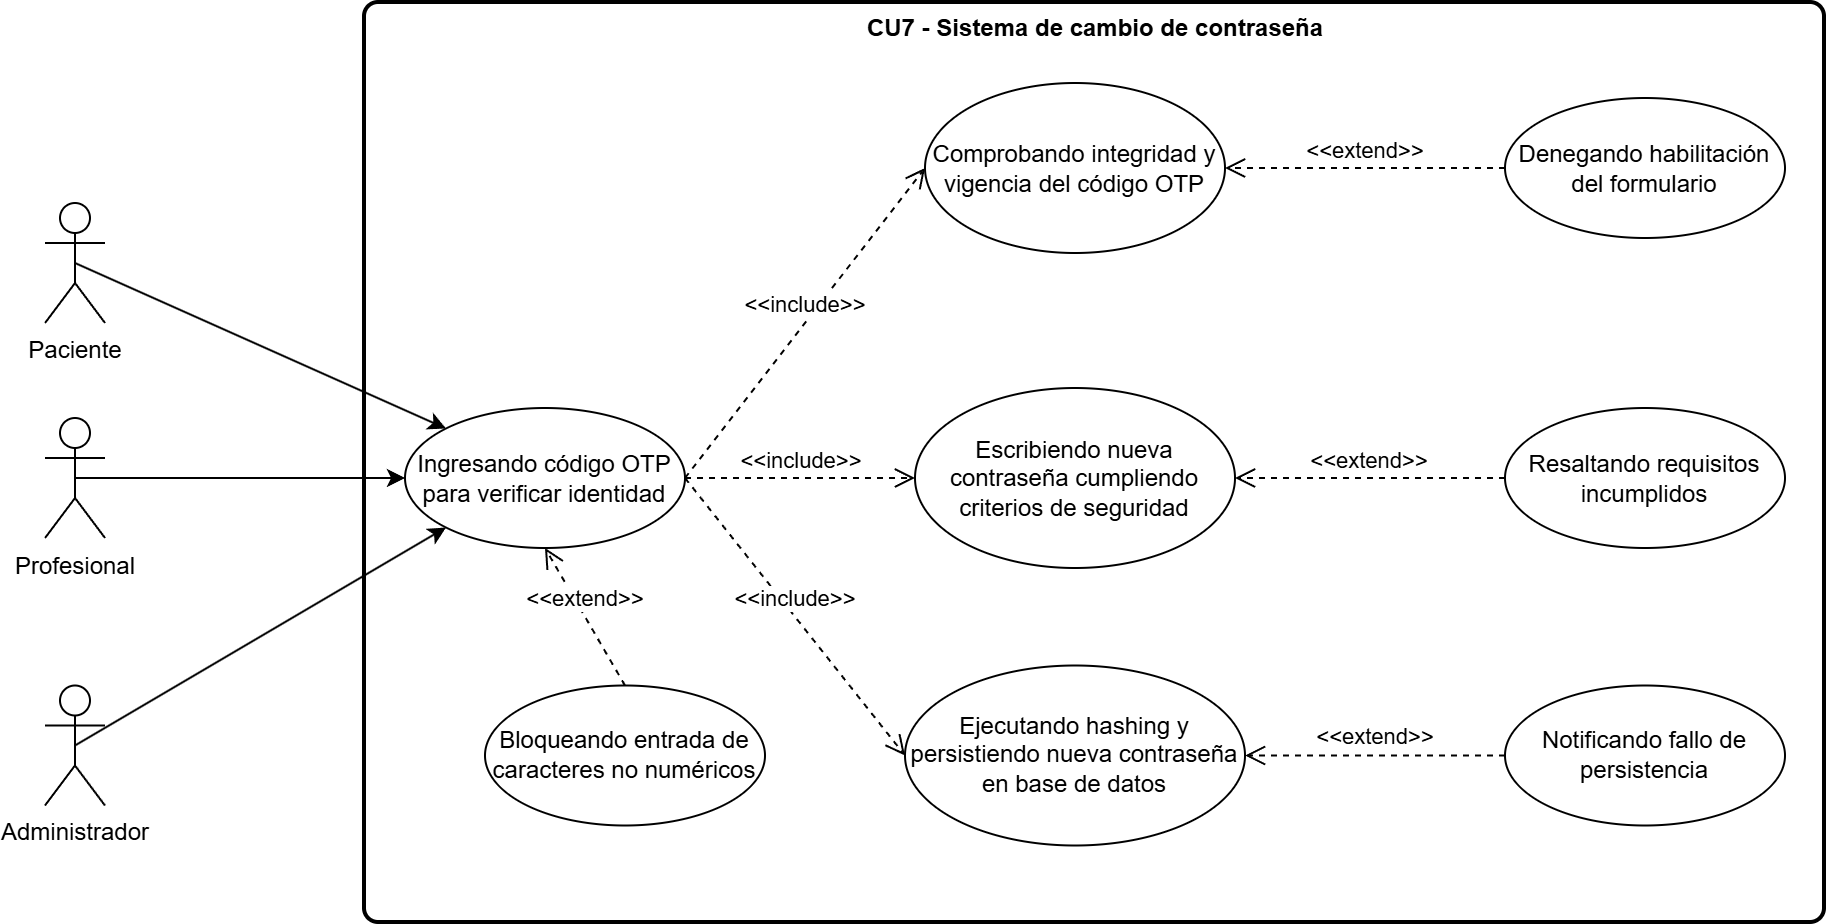

The diagram above was exported from draw.io. Its source (the exported page's mxGraphModel, read from the mxfile embedded in the PNG):
<mxGraphModel dx="2470" dy="2032" grid="1" gridSize="10" guides="1" tooltips="1" connect="1" arrows="1" fold="1" page="1" pageScale="1" pageWidth="827" pageHeight="1169" math="0" shadow="0">
  <root>
    <mxCell id="0" />
    <mxCell id="1" parent="0" />
    <mxCell id="_OLlvKXwpQfUNZZwgBRi-1" parent="1" style="rounded=1;whiteSpace=wrap;html=1;absoluteArcSize=1;arcSize=14;strokeWidth=2;" value="" vertex="1">
      <mxGeometry height="460" width="730" x="80" y="-20" as="geometry" />
    </mxCell>
    <mxCell id="8-FDZgdvOW_KIbl7S2tw-19" edge="1" parent="1" source="8-FDZgdvOW_KIbl7S2tw-1" style="edgeStyle=orthogonalEdgeStyle;rounded=0;orthogonalLoop=1;jettySize=auto;html=1;exitX=0.5;exitY=0.5;exitDx=0;exitDy=0;exitPerimeter=0;entryX=0;entryY=0.5;entryDx=0;entryDy=0;" target="8-FDZgdvOW_KIbl7S2tw-3">
      <mxGeometry relative="1" as="geometry" />
    </mxCell>
    <mxCell id="8-FDZgdvOW_KIbl7S2tw-1" parent="1" style="shape=umlActor;verticalLabelPosition=bottom;verticalAlign=top;html=1;" value="Profesional" vertex="1">
      <mxGeometry height="60" width="30" x="-80" y="187.5" as="geometry" />
    </mxCell>
    <mxCell id="8-FDZgdvOW_KIbl7S2tw-3" parent="1" style="ellipse;whiteSpace=wrap;html=1;" value="Ingresando código OTP para verificar identidad" vertex="1">
      <mxGeometry height="70" width="140" x="100" y="182.5" as="geometry" />
    </mxCell>
    <mxCell id="8-FDZgdvOW_KIbl7S2tw-4" parent="1" style="ellipse;whiteSpace=wrap;html=1;" value="Comprobando integridad y vigencia del código OTP" vertex="1">
      <mxGeometry height="85" width="150" x="360" y="20" as="geometry" />
    </mxCell>
    <mxCell id="8-FDZgdvOW_KIbl7S2tw-5" parent="1" style="ellipse;whiteSpace=wrap;html=1;" value="Escribiendo nueva contraseña cumpliendo criterios de seguridad" vertex="1">
      <mxGeometry height="90" width="160" x="355" y="172.5" as="geometry" />
    </mxCell>
    <mxCell id="8-FDZgdvOW_KIbl7S2tw-6" parent="1" style="ellipse;whiteSpace=wrap;html=1;" value="Ejecutando hashing y persistiendo nueva contraseña en base de datos" vertex="1">
      <mxGeometry height="90" width="170" x="350" y="311.25" as="geometry" />
    </mxCell>
    <mxCell id="8-FDZgdvOW_KIbl7S2tw-7" edge="1" parent="1" source="8-FDZgdvOW_KIbl7S2tw-3" style="html=1;verticalAlign=bottom;endArrow=open;dashed=1;endSize=8;curved=0;rounded=0;exitX=1;exitY=0.5;exitDx=0;exitDy=0;entryX=0;entryY=0.5;entryDx=0;entryDy=0;" target="8-FDZgdvOW_KIbl7S2tw-4" value="&amp;lt;&amp;lt;include&amp;gt;&amp;gt;">
      <mxGeometry relative="1" as="geometry">
        <mxPoint x="540" y="240" as="sourcePoint" />
        <mxPoint x="540" y="310" as="targetPoint" />
      </mxGeometry>
    </mxCell>
    <mxCell id="8-FDZgdvOW_KIbl7S2tw-8" edge="1" parent="1" source="8-FDZgdvOW_KIbl7S2tw-3" style="html=1;verticalAlign=bottom;endArrow=open;dashed=1;endSize=8;curved=0;rounded=0;exitX=1;exitY=0.5;exitDx=0;exitDy=0;entryX=0;entryY=0.5;entryDx=0;entryDy=0;" target="8-FDZgdvOW_KIbl7S2tw-6" value="&amp;lt;&amp;lt;include&amp;gt;&amp;gt;">
      <mxGeometry relative="1" as="geometry">
        <mxPoint x="570" y="470" as="sourcePoint" />
        <mxPoint x="570" y="540" as="targetPoint" />
      </mxGeometry>
    </mxCell>
    <mxCell id="8-FDZgdvOW_KIbl7S2tw-9" edge="1" parent="1" source="8-FDZgdvOW_KIbl7S2tw-3" style="html=1;verticalAlign=bottom;endArrow=open;dashed=1;endSize=8;curved=0;rounded=0;exitX=1;exitY=0.5;exitDx=0;exitDy=0;entryX=0;entryY=0.5;entryDx=0;entryDy=0;" target="8-FDZgdvOW_KIbl7S2tw-5" value="&amp;lt;&amp;lt;include&amp;gt;&amp;gt;">
      <mxGeometry relative="1" as="geometry">
        <mxPoint x="640" y="400" as="sourcePoint" />
        <mxPoint x="640" y="470" as="targetPoint" />
      </mxGeometry>
    </mxCell>
    <mxCell id="8-FDZgdvOW_KIbl7S2tw-10" edge="1" parent="1" source="8-FDZgdvOW_KIbl7S2tw-15" style="html=1;verticalAlign=bottom;endArrow=open;dashed=1;endSize=8;curved=0;rounded=0;entryX=1;entryY=0.5;entryDx=0;entryDy=0;exitX=0;exitY=0.5;exitDx=0;exitDy=0;" target="8-FDZgdvOW_KIbl7S2tw-4" value="&amp;lt;&amp;lt;extend&amp;gt;&amp;gt;">
      <mxGeometry relative="1" as="geometry">
        <mxPoint x="675" y="62.5" as="sourcePoint" />
        <mxPoint x="665" y="-37.50000000000001" as="targetPoint" />
      </mxGeometry>
    </mxCell>
    <mxCell id="8-FDZgdvOW_KIbl7S2tw-11" edge="1" parent="1" source="8-FDZgdvOW_KIbl7S2tw-14" style="html=1;verticalAlign=bottom;endArrow=open;dashed=1;endSize=8;curved=0;rounded=0;entryX=0.5;entryY=1;entryDx=0;entryDy=0;exitX=0.5;exitY=0;exitDx=0;exitDy=0;" target="8-FDZgdvOW_KIbl7S2tw-3" value="&amp;lt;&amp;lt;extend&amp;gt;&amp;gt;">
      <mxGeometry relative="1" as="geometry">
        <mxPoint x="610" y="26.25" as="sourcePoint" />
        <mxPoint x="590" y="1.25" as="targetPoint" />
      </mxGeometry>
    </mxCell>
    <mxCell id="8-FDZgdvOW_KIbl7S2tw-12" edge="1" parent="1" source="8-FDZgdvOW_KIbl7S2tw-17" style="html=1;verticalAlign=bottom;endArrow=open;dashed=1;endSize=8;curved=0;rounded=0;entryX=1;entryY=0.5;entryDx=0;entryDy=0;exitX=0;exitY=0.5;exitDx=0;exitDy=0;" target="8-FDZgdvOW_KIbl7S2tw-6" value="&amp;lt;&amp;lt;extend&amp;gt;&amp;gt;">
      <mxGeometry relative="1" as="geometry">
        <mxPoint x="705" y="377.5" as="sourcePoint" />
        <mxPoint x="745" y="112.5" as="targetPoint" />
      </mxGeometry>
    </mxCell>
    <mxCell id="8-FDZgdvOW_KIbl7S2tw-13" edge="1" parent="1" source="8-FDZgdvOW_KIbl7S2tw-16" style="html=1;verticalAlign=bottom;endArrow=open;dashed=1;endSize=8;curved=0;rounded=0;entryX=1;entryY=0.5;entryDx=0;entryDy=0;exitX=0;exitY=0.5;exitDx=0;exitDy=0;" target="8-FDZgdvOW_KIbl7S2tw-5" value="&amp;lt;&amp;lt;extend&amp;gt;&amp;gt;">
      <mxGeometry relative="1" as="geometry">
        <mxPoint x="665" y="212.5" as="sourcePoint" />
        <mxPoint x="735" y="12.5" as="targetPoint" />
      </mxGeometry>
    </mxCell>
    <mxCell id="8-FDZgdvOW_KIbl7S2tw-14" parent="1" style="ellipse;whiteSpace=wrap;html=1;" value="Bloqueando entrada de caracteres no numéricos" vertex="1">
      <mxGeometry height="70" width="140" x="140" y="321.25" as="geometry" />
    </mxCell>
    <mxCell id="8-FDZgdvOW_KIbl7S2tw-15" parent="1" style="ellipse;whiteSpace=wrap;html=1;" value="Denegando habilitación del formulario" vertex="1">
      <mxGeometry height="70" width="140" x="650" y="27.5" as="geometry" />
    </mxCell>
    <mxCell id="8-FDZgdvOW_KIbl7S2tw-16" parent="1" style="ellipse;whiteSpace=wrap;html=1;" value="Resaltando requisitos incumplidos" vertex="1">
      <mxGeometry height="70" width="140" x="650" y="182.5" as="geometry" />
    </mxCell>
    <mxCell id="8-FDZgdvOW_KIbl7S2tw-17" parent="1" style="ellipse;whiteSpace=wrap;html=1;" value="Notificando fallo de persistencia" vertex="1">
      <mxGeometry height="70" width="140" x="650" y="321.25" as="geometry" />
    </mxCell>
    <mxCell id="vesP3Hfbn0PpGY6Q_ATC-1" parent="1" style="text;align=center;fontStyle=1;verticalAlign=middle;spacingLeft=3;spacingRight=3;strokeColor=none;rotatable=0;points=[[0,0.5],[1,0.5]];portConstraint=eastwest;html=1;" value="CU7 - Sistema de cambio de contraseña" vertex="1">
      <mxGeometry height="26" width="80" x="405" y="-20" as="geometry" />
    </mxCell>
    <mxCell id="mWpGVyJz9SHNy2zLucc3-4" edge="1" parent="1" source="mWpGVyJz9SHNy2zLucc3-1" style="rounded=0;orthogonalLoop=1;jettySize=auto;html=1;exitX=0.5;exitY=0.5;exitDx=0;exitDy=0;exitPerimeter=0;entryX=0;entryY=0;entryDx=0;entryDy=0;" target="8-FDZgdvOW_KIbl7S2tw-3">
      <mxGeometry relative="1" as="geometry" />
    </mxCell>
    <mxCell id="mWpGVyJz9SHNy2zLucc3-1" parent="1" style="shape=umlActor;verticalLabelPosition=bottom;verticalAlign=top;html=1;" value="Paciente" vertex="1">
      <mxGeometry height="60" width="30" x="-80" y="80" as="geometry" />
    </mxCell>
    <mxCell id="mWpGVyJz9SHNy2zLucc3-3" edge="1" parent="1" source="mWpGVyJz9SHNy2zLucc3-2" style="rounded=0;orthogonalLoop=1;jettySize=auto;html=1;exitX=0.5;exitY=0.5;exitDx=0;exitDy=0;exitPerimeter=0;entryX=0;entryY=1;entryDx=0;entryDy=0;" target="8-FDZgdvOW_KIbl7S2tw-3">
      <mxGeometry relative="1" as="geometry" />
    </mxCell>
    <mxCell id="mWpGVyJz9SHNy2zLucc3-2" parent="1" style="shape=umlActor;verticalLabelPosition=bottom;verticalAlign=top;html=1;" value="Administrador" vertex="1">
      <mxGeometry height="60" width="30" x="-80" y="321.25" as="geometry" />
    </mxCell>
  </root>
</mxGraphModel>